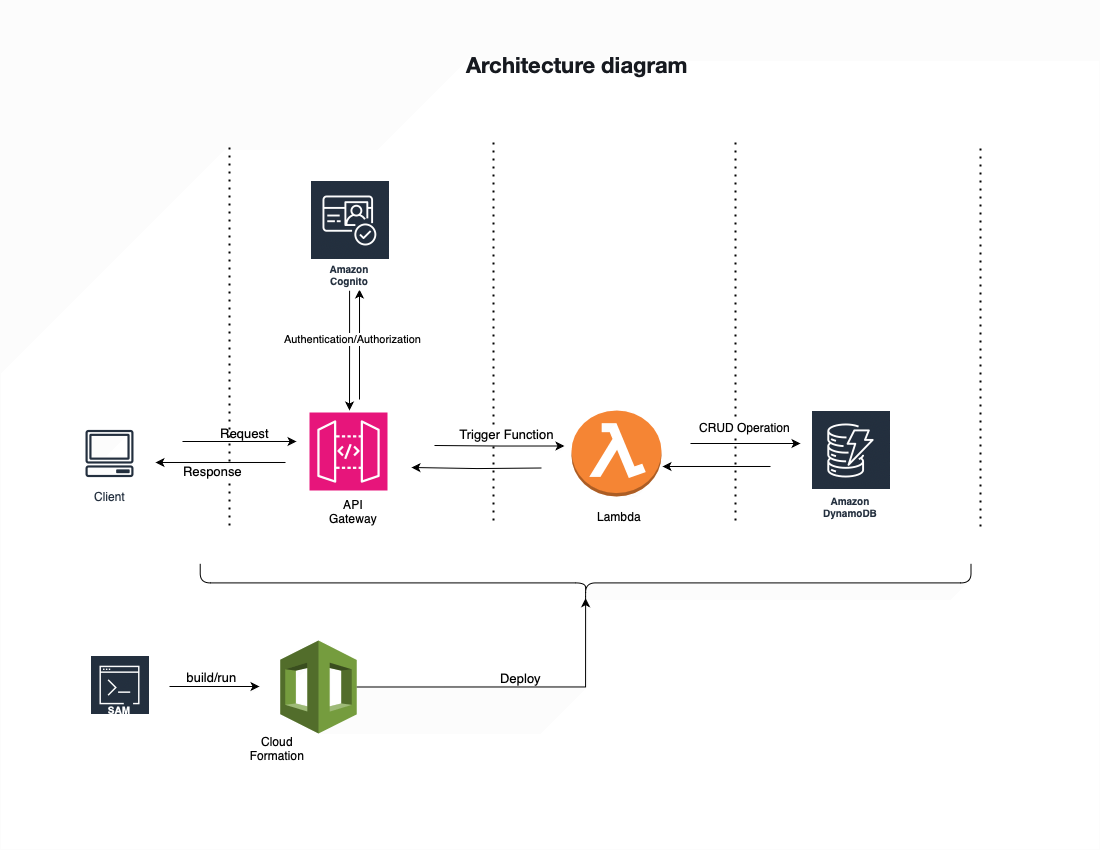

The diagram above was exported from draw.io. Its source (the exported page's mxGraphModel, read from the mxfile embedded in the PNG):
<mxGraphModel dx="1312" dy="889" grid="1" gridSize="10" guides="1" tooltips="1" connect="1" arrows="1" fold="1" page="1" pageScale="1" pageWidth="1100" pageHeight="850" math="0" shadow="0">
  <root>
    <mxCell id="0" />
    <mxCell id="1" parent="0" />
    <mxCell id="IJCiXnPnBX8ngNgrf0ru-41" style="edgeStyle=orthogonalEdgeStyle;rounded=0;orthogonalLoop=1;jettySize=auto;html=1;entryX=0.625;entryY=0.909;entryDx=0;entryDy=0;entryPerimeter=0;" edge="1" parent="1">
      <mxGeometry relative="1" as="geometry">
        <mxPoint x="359" y="288.99" as="targetPoint" />
        <mxPoint x="359" y="399" as="sourcePoint" />
      </mxGeometry>
    </mxCell>
    <object label="" placeholders="1" id="IJCiXnPnBX8ngNgrf0ru-1">
      <mxCell style="sketch=0;points=[[0,0,0],[0.25,0,0],[0.5,0,0],[0.75,0,0],[1,0,0],[0,1,0],[0.25,1,0],[0.5,1,0],[0.75,1,0],[1,1,0],[0,0.25,0],[0,0.5,0],[0,0.75,0],[1,0.25,0],[1,0.5,0],[1,0.75,0]];outlineConnect=0;fontColor=#232F3E;fillColor=#E7157B;strokeColor=#ffffff;dashed=0;verticalLabelPosition=bottom;verticalAlign=top;align=center;fontSize=12;fontStyle=0;aspect=fixed;shape=mxgraph.aws4.resourceIcon;resIcon=mxgraph.aws4.api_gateway;" vertex="1" parent="1">
        <mxGeometry x="309" y="412" width="78" height="78" as="geometry" />
      </mxCell>
    </object>
    <mxCell id="IJCiXnPnBX8ngNgrf0ru-3" value="Amazon DynamoDB" style="sketch=0;outlineConnect=0;fontColor=#232F3E;gradientColor=none;strokeColor=#ffffff;fillColor=#232F3E;dashed=0;verticalLabelPosition=middle;verticalAlign=bottom;align=center;html=1;whiteSpace=wrap;fontSize=10;fontStyle=1;spacing=3;shape=mxgraph.aws4.productIcon;prIcon=mxgraph.aws4.dynamodb;" vertex="1" parent="1">
      <mxGeometry x="810" y="410" width="80" height="112" as="geometry" />
    </mxCell>
    <mxCell id="IJCiXnPnBX8ngNgrf0ru-17" style="edgeStyle=orthogonalEdgeStyle;rounded=0;orthogonalLoop=1;jettySize=auto;html=1;" edge="1" parent="1" source="IJCiXnPnBX8ngNgrf0ru-5">
      <mxGeometry relative="1" as="geometry">
        <mxPoint x="349" y="410" as="targetPoint" />
      </mxGeometry>
    </mxCell>
    <mxCell id="IJCiXnPnBX8ngNgrf0ru-24" value="Authentication/Authorization" style="edgeLabel;html=1;align=center;verticalAlign=middle;resizable=0;points=[];" vertex="1" connectable="0" parent="IJCiXnPnBX8ngNgrf0ru-17">
      <mxGeometry x="-0.2033" y="2" relative="1" as="geometry">
        <mxPoint as="offset" />
      </mxGeometry>
    </mxCell>
    <mxCell id="IJCiXnPnBX8ngNgrf0ru-5" value="Amazon Cognito" style="sketch=0;outlineConnect=0;fontColor=#232F3E;gradientColor=none;strokeColor=#ffffff;fillColor=#232F3E;dashed=0;verticalLabelPosition=middle;verticalAlign=bottom;align=center;html=1;whiteSpace=wrap;fontSize=10;fontStyle=1;spacing=3;shape=mxgraph.aws4.productIcon;prIcon=mxgraph.aws4.cognito;" vertex="1" parent="1">
      <mxGeometry x="309" y="180" width="80" height="110" as="geometry" />
    </mxCell>
    <mxCell id="IJCiXnPnBX8ngNgrf0ru-15" style="edgeStyle=orthogonalEdgeStyle;rounded=0;orthogonalLoop=1;jettySize=auto;html=1;" edge="1" parent="1">
      <mxGeometry relative="1" as="geometry">
        <mxPoint x="800" y="443" as="targetPoint" />
        <mxPoint x="690" y="443" as="sourcePoint" />
      </mxGeometry>
    </mxCell>
    <mxCell id="IJCiXnPnBX8ngNgrf0ru-7" value="" style="outlineConnect=0;dashed=0;verticalLabelPosition=bottom;verticalAlign=top;align=center;html=1;shape=mxgraph.aws3.lambda_function;fillColor=#F58534;gradientColor=none;" vertex="1" parent="1">
      <mxGeometry x="571" y="410" width="90" height="86" as="geometry" />
    </mxCell>
    <mxCell id="IJCiXnPnBX8ngNgrf0ru-16" style="edgeStyle=orthogonalEdgeStyle;rounded=0;orthogonalLoop=1;jettySize=auto;html=1;" edge="1" parent="1">
      <mxGeometry relative="1" as="geometry">
        <mxPoint x="296" y="441" as="targetPoint" />
        <mxPoint x="182" y="441" as="sourcePoint" />
      </mxGeometry>
    </mxCell>
    <mxCell id="IJCiXnPnBX8ngNgrf0ru-27" value="Request" style="edgeLabel;html=1;align=center;verticalAlign=middle;resizable=0;points=[];fontSize=13;" vertex="1" connectable="0" parent="IJCiXnPnBX8ngNgrf0ru-16">
      <mxGeometry x="0.0806" y="1" relative="1" as="geometry">
        <mxPoint y="-8" as="offset" />
      </mxGeometry>
    </mxCell>
    <mxCell id="IJCiXnPnBX8ngNgrf0ru-8" value="Client" style="sketch=0;outlineConnect=0;fontColor=#232F3E;gradientColor=none;strokeColor=#232F3E;fillColor=#ffffff;dashed=0;verticalLabelPosition=bottom;verticalAlign=top;align=center;html=1;fontSize=12;fontStyle=0;aspect=fixed;shape=mxgraph.aws4.resourceIcon;resIcon=mxgraph.aws4.client;" vertex="1" parent="1">
      <mxGeometry x="79" y="423" width="60" height="60" as="geometry" />
    </mxCell>
    <mxCell id="IJCiXnPnBX8ngNgrf0ru-9" value="" style="endArrow=none;dashed=1;html=1;dashPattern=1 3;strokeWidth=2;rounded=0;" edge="1" parent="1">
      <mxGeometry width="50" height="50" relative="1" as="geometry">
        <mxPoint x="493" y="520" as="sourcePoint" />
        <mxPoint x="493" y="140" as="targetPoint" />
      </mxGeometry>
    </mxCell>
    <mxCell id="IJCiXnPnBX8ngNgrf0ru-10" value="" style="endArrow=none;dashed=1;html=1;dashPattern=1 3;strokeWidth=2;rounded=0;" edge="1" parent="1">
      <mxGeometry width="50" height="50" relative="1" as="geometry">
        <mxPoint x="229" y="525" as="sourcePoint" />
        <mxPoint x="229" y="145" as="targetPoint" />
      </mxGeometry>
    </mxCell>
    <mxCell id="IJCiXnPnBX8ngNgrf0ru-11" value="" style="endArrow=none;dashed=1;html=1;dashPattern=1 3;strokeWidth=2;rounded=0;" edge="1" parent="1">
      <mxGeometry width="50" height="50" relative="1" as="geometry">
        <mxPoint x="735" y="520" as="sourcePoint" />
        <mxPoint x="735" y="140" as="targetPoint" />
      </mxGeometry>
    </mxCell>
    <mxCell id="IJCiXnPnBX8ngNgrf0ru-26" value="CRUD Operation" style="edgeLabel;html=1;align=center;verticalAlign=middle;resizable=0;points=[];fontSize=12;" vertex="1" connectable="0" parent="IJCiXnPnBX8ngNgrf0ru-11">
      <mxGeometry x="-0.5789" y="-1" relative="1" as="geometry">
        <mxPoint x="7" y="-14" as="offset" />
      </mxGeometry>
    </mxCell>
    <mxCell id="IJCiXnPnBX8ngNgrf0ru-19" value="" style="outlineConnect=0;dashed=0;verticalLabelPosition=bottom;verticalAlign=top;align=center;html=1;shape=mxgraph.aws3.cloudformation;fillColor=#759C3E;gradientColor=none;" vertex="1" parent="1">
      <mxGeometry x="279.75" y="640" width="76.5" height="93" as="geometry" />
    </mxCell>
    <mxCell id="IJCiXnPnBX8ngNgrf0ru-20" value="API Gateway" style="text;strokeColor=none;align=center;fillColor=none;html=1;verticalAlign=middle;whiteSpace=wrap;rounded=0;" vertex="1" parent="1">
      <mxGeometry x="323" y="496" width="60" height="30" as="geometry" />
    </mxCell>
    <mxCell id="IJCiXnPnBX8ngNgrf0ru-21" value="Lambda" style="text;strokeColor=none;align=center;fillColor=none;html=1;verticalAlign=middle;whiteSpace=wrap;rounded=0;" vertex="1" parent="1">
      <mxGeometry x="589" y="501" width="60" height="30" as="geometry" />
    </mxCell>
    <mxCell id="IJCiXnPnBX8ngNgrf0ru-22" style="edgeStyle=orthogonalEdgeStyle;rounded=0;orthogonalLoop=1;jettySize=auto;html=1;" edge="1" parent="1">
      <mxGeometry relative="1" as="geometry">
        <mxPoint x="564" y="445.5" as="targetPoint" />
        <mxPoint x="434" y="445" as="sourcePoint" />
      </mxGeometry>
    </mxCell>
    <mxCell id="IJCiXnPnBX8ngNgrf0ru-25" value="Trigger Function" style="edgeLabel;html=1;align=center;verticalAlign=middle;resizable=0;points=[];fontSize=13;" vertex="1" connectable="0" parent="IJCiXnPnBX8ngNgrf0ru-22">
      <mxGeometry x="-0.2727" relative="1" as="geometry">
        <mxPoint x="24" y="-12" as="offset" />
      </mxGeometry>
    </mxCell>
    <mxCell id="IJCiXnPnBX8ngNgrf0ru-23" value="Cloud Formation" style="text;strokeColor=none;align=center;fillColor=none;html=1;verticalAlign=middle;whiteSpace=wrap;rounded=0;" vertex="1" parent="1">
      <mxGeometry x="247.25" y="733" width="60" height="30" as="geometry" />
    </mxCell>
    <mxCell id="IJCiXnPnBX8ngNgrf0ru-28" value="&lt;font color=&quot;#ffffff&quot;&gt;SAM&lt;/font&gt;" style="sketch=0;outlineConnect=0;fontColor=#232F3E;gradientColor=none;strokeColor=#ffffff;fillColor=#232F3E;dashed=0;verticalLabelPosition=middle;verticalAlign=bottom;align=center;html=1;whiteSpace=wrap;fontSize=10;fontStyle=1;spacing=3;shape=mxgraph.aws4.productIcon;prIcon=mxgraph.aws4.command_line_interface;" vertex="1" parent="1">
      <mxGeometry x="89" y="654.5" width="60" height="64" as="geometry" />
    </mxCell>
    <mxCell id="IJCiXnPnBX8ngNgrf0ru-31" value="" style="endArrow=classic;html=1;rounded=0;" edge="1" parent="1">
      <mxGeometry width="50" height="50" relative="1" as="geometry">
        <mxPoint x="169" y="686" as="sourcePoint" />
        <mxPoint x="259" y="686" as="targetPoint" />
      </mxGeometry>
    </mxCell>
    <mxCell id="IJCiXnPnBX8ngNgrf0ru-38" value="build/run" style="edgeLabel;html=1;align=center;verticalAlign=middle;resizable=0;points=[];fontSize=13;" vertex="1" connectable="0" parent="IJCiXnPnBX8ngNgrf0ru-31">
      <mxGeometry x="-0.0889" y="-1" relative="1" as="geometry">
        <mxPoint y="-11" as="offset" />
      </mxGeometry>
    </mxCell>
    <mxCell id="IJCiXnPnBX8ngNgrf0ru-34" value="" style="shape=curlyBracket;whiteSpace=wrap;html=1;rounded=1;flipH=1;labelPosition=right;verticalLabelPosition=middle;align=left;verticalAlign=middle;rotation=90;" vertex="1" parent="1">
      <mxGeometry x="566.02" y="197.02" width="38.19" height="770.78" as="geometry" />
    </mxCell>
    <mxCell id="IJCiXnPnBX8ngNgrf0ru-36" style="edgeStyle=orthogonalEdgeStyle;rounded=0;orthogonalLoop=1;jettySize=auto;html=1;entryX=0.1;entryY=0.5;entryDx=0;entryDy=0;entryPerimeter=0;exitX=1;exitY=0.5;exitDx=0;exitDy=0;exitPerimeter=0;" edge="1" parent="1" source="IJCiXnPnBX8ngNgrf0ru-19" target="IJCiXnPnBX8ngNgrf0ru-34">
      <mxGeometry relative="1" as="geometry" />
    </mxCell>
    <mxCell id="IJCiXnPnBX8ngNgrf0ru-37" value="&lt;font style=&quot;font-size: 13px;&quot;&gt;Deploy&lt;/font&gt;" style="edgeLabel;html=1;align=center;verticalAlign=middle;resizable=0;points=[];fontSize=13;" vertex="1" connectable="0" parent="IJCiXnPnBX8ngNgrf0ru-36">
      <mxGeometry x="0.0273" y="-3" relative="1" as="geometry">
        <mxPoint y="-12" as="offset" />
      </mxGeometry>
    </mxCell>
    <mxCell id="IJCiXnPnBX8ngNgrf0ru-39" value="&lt;strong style=&quot;text-align: start; caret-color: rgb(22, 25, 31); color: rgb(22, 25, 31); font-family: &amp;quot;Amazon Ember&amp;quot;, &amp;quot;Helvetica Neue&amp;quot;, Roboto, Arial, sans-serif; font-size: 22px;&quot;&gt;Architecture diagram&lt;/strong&gt;&amp;nbsp;" style="text;strokeColor=none;align=center;fillColor=none;html=1;verticalAlign=middle;whiteSpace=wrap;rounded=0;fontSize=22;" vertex="1" parent="1">
      <mxGeometry x="410" y="40" width="340" height="50" as="geometry" />
    </mxCell>
    <mxCell id="IJCiXnPnBX8ngNgrf0ru-43" style="edgeStyle=orthogonalEdgeStyle;rounded=0;orthogonalLoop=1;jettySize=auto;html=1;" edge="1" parent="1">
      <mxGeometry relative="1" as="geometry">
        <mxPoint x="662" y="466" as="targetPoint" />
        <mxPoint x="770" y="466" as="sourcePoint" />
      </mxGeometry>
    </mxCell>
    <mxCell id="IJCiXnPnBX8ngNgrf0ru-44" style="edgeStyle=orthogonalEdgeStyle;rounded=0;orthogonalLoop=1;jettySize=auto;html=1;" edge="1" parent="1">
      <mxGeometry relative="1" as="geometry">
        <mxPoint x="411" y="467" as="targetPoint" />
        <mxPoint x="541" y="467.5" as="sourcePoint" />
      </mxGeometry>
    </mxCell>
    <mxCell id="IJCiXnPnBX8ngNgrf0ru-46" style="edgeStyle=orthogonalEdgeStyle;rounded=0;orthogonalLoop=1;jettySize=auto;html=1;" edge="1" parent="1">
      <mxGeometry relative="1" as="geometry">
        <mxPoint x="155" y="462" as="targetPoint" />
        <mxPoint x="285" y="462" as="sourcePoint" />
      </mxGeometry>
    </mxCell>
    <mxCell id="IJCiXnPnBX8ngNgrf0ru-47" value="Response" style="edgeLabel;html=1;align=center;verticalAlign=middle;resizable=0;points=[];fontSize=13;" vertex="1" connectable="0" parent="IJCiXnPnBX8ngNgrf0ru-46">
      <mxGeometry x="0.0806" y="1" relative="1" as="geometry">
        <mxPoint x="-3" y="7" as="offset" />
      </mxGeometry>
    </mxCell>
    <mxCell id="IJCiXnPnBX8ngNgrf0ru-51" value="" style="endArrow=none;dashed=1;html=1;dashPattern=1 3;strokeWidth=2;rounded=0;" edge="1" parent="1">
      <mxGeometry width="50" height="50" relative="1" as="geometry">
        <mxPoint x="980" y="526" as="sourcePoint" />
        <mxPoint x="980" y="146" as="targetPoint" />
      </mxGeometry>
    </mxCell>
  </root>
</mxGraphModel>